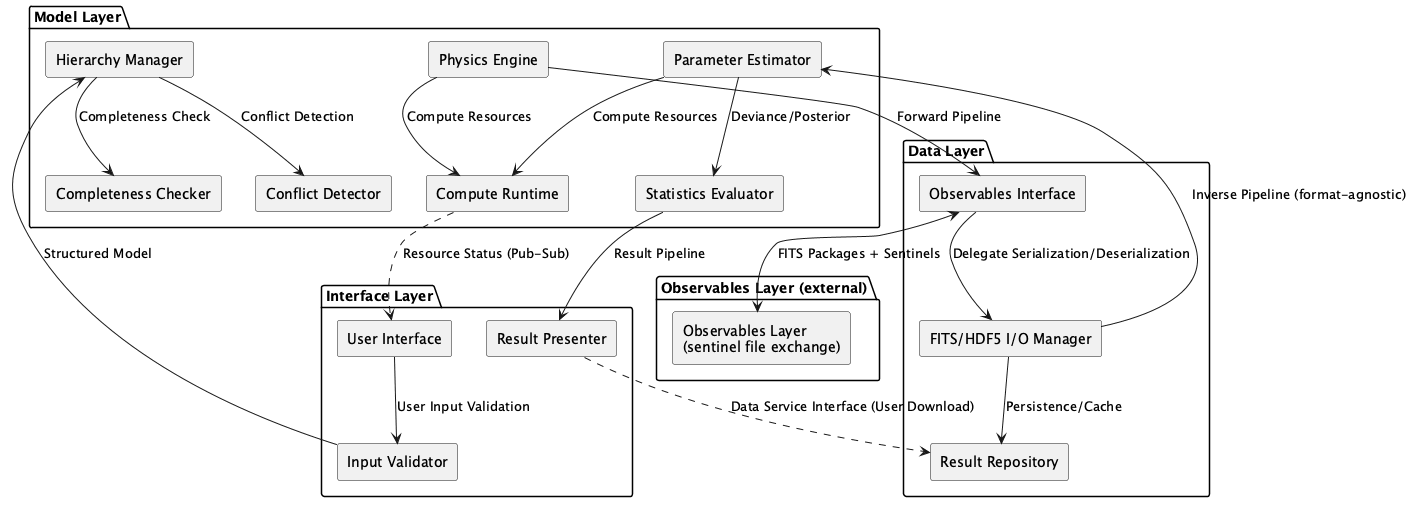

The diagram above was rendered by PlantUML. Its source (embedded in the PNG):
@startuml
skinparam componentStyle rectangle

package "Interface Layer" {
  component "User Interface" as UI
  component "Input Validator" as IV
  component "Result Presenter" as RP
}

package "Model Layer" {
  component "Hierarchy Manager" as HM
  component "Conflict Detector" as CD
  component "Completeness Checker" as CC
  component "Physics Engine" as PE
  component "Parameter Estimator" as ParEst
  component "Statistics Evaluator" as StatEval
  component "Compute Runtime" as CR
}

package "Observables Layer (external)" {
  component "Observables Layer\n(sentinel file exchange)" as OBSL
}

package "Data Layer" {
  component "Observables Interface" as OI
  component "FITS/HDF5 I/O Manager" as FITSIO
  component "Result Repository" as RR
}

' Interface Layer internal
UI --> IV : User Input Validation

' Input pipeline
IV --> HM : Structured Model

' Model management
HM --> CD : Conflict Detection
HM --> CC : Completeness Check

' Forward path
PE --> CR : Compute Resources
PE --> OI : Forward Pipeline

' Inverse path
ParEst --> CR : Compute Resources
ParEst <-- FITSIO : Inverse Pipeline (format-agnostic)

' Statistics and output
ParEst --> StatEval : Deviance/Posterior
StatEval --> RP : Result Pipeline

' Data Layer internal
OI --> FITSIO : Delegate Serialization/Deserialization
OI <--> OBSL : FITS Packages + Sentinels
FITSIO --> RR : Persistence/Cache

' Horizontal services
RP ..> RR : Data Service Interface (User Download)

' Resource status
CR ..> UI : Resource Status (Pub-Sub)

@enduml